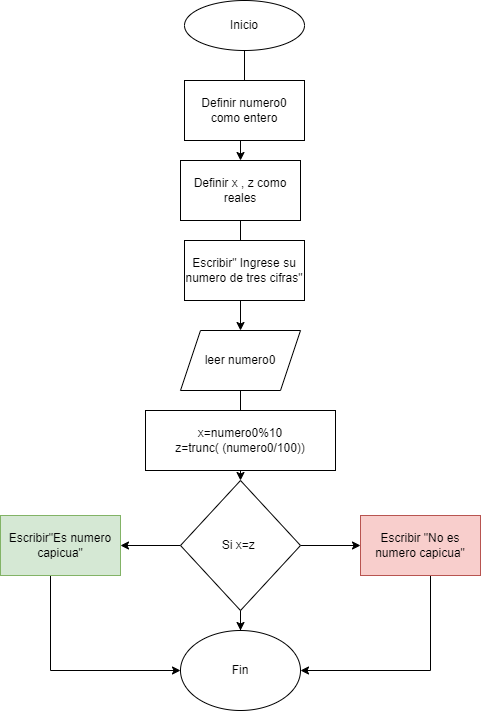

The diagram above was exported from draw.io. Its source (the exported page's mxGraphModel, read from the mxfile embedded in the PNG):
<mxGraphModel dx="1050" dy="523" grid="1" gridSize="10" guides="1" tooltips="1" connect="1" arrows="1" fold="1" page="1" pageScale="1" pageWidth="827" pageHeight="1169" math="0" shadow="0">
  <root>
    <mxCell id="0" />
    <mxCell id="1" parent="0" />
    <mxCell id="t_mGRrndK-gDnXtUAO8--4" value="" style="edgeStyle=orthogonalEdgeStyle;rounded=0;orthogonalLoop=1;jettySize=auto;html=1;" edge="1" parent="1" source="t_mGRrndK-gDnXtUAO8--1" target="t_mGRrndK-gDnXtUAO8--3">
      <mxGeometry relative="1" as="geometry" />
    </mxCell>
    <mxCell id="t_mGRrndK-gDnXtUAO8--1" value="Inicio" style="ellipse;whiteSpace=wrap;html=1;" vertex="1" parent="1">
      <mxGeometry x="354" width="120" height="50" as="geometry" />
    </mxCell>
    <mxCell id="t_mGRrndK-gDnXtUAO8--2" value="Definir numero0 como entero" style="rounded=0;whiteSpace=wrap;html=1;" vertex="1" parent="1">
      <mxGeometry x="354" y="80" width="120" height="60" as="geometry" />
    </mxCell>
    <mxCell id="t_mGRrndK-gDnXtUAO8--14" value="" style="edgeStyle=orthogonalEdgeStyle;rounded=0;orthogonalLoop=1;jettySize=auto;html=1;" edge="1" parent="1" source="t_mGRrndK-gDnXtUAO8--3" target="t_mGRrndK-gDnXtUAO8--8">
      <mxGeometry relative="1" as="geometry" />
    </mxCell>
    <mxCell id="t_mGRrndK-gDnXtUAO8--3" value="Definir x , z como reales" style="rounded=0;whiteSpace=wrap;html=1;" vertex="1" parent="1">
      <mxGeometry x="350" y="160" width="120" height="60" as="geometry" />
    </mxCell>
    <mxCell id="t_mGRrndK-gDnXtUAO8--6" value="Escribir&quot; Ingrese su numero de tres cifras&quot;" style="rounded=0;whiteSpace=wrap;html=1;" vertex="1" parent="1">
      <mxGeometry x="354" y="240" width="120" height="60" as="geometry" />
    </mxCell>
    <mxCell id="t_mGRrndK-gDnXtUAO8--15" value="" style="edgeStyle=orthogonalEdgeStyle;rounded=0;orthogonalLoop=1;jettySize=auto;html=1;" edge="1" parent="1" source="t_mGRrndK-gDnXtUAO8--8" target="t_mGRrndK-gDnXtUAO8--10">
      <mxGeometry relative="1" as="geometry" />
    </mxCell>
    <mxCell id="t_mGRrndK-gDnXtUAO8--8" value="leer numero0" style="shape=parallelogram;perimeter=parallelogramPerimeter;whiteSpace=wrap;html=1;fixedSize=1;" vertex="1" parent="1">
      <mxGeometry x="350" y="330" width="120" height="60" as="geometry" />
    </mxCell>
    <mxCell id="t_mGRrndK-gDnXtUAO8--9" value="x=numero0%10&lt;br&gt;z=trunc( (numero0/100))" style="rounded=0;whiteSpace=wrap;html=1;" vertex="1" parent="1">
      <mxGeometry x="315" y="410" width="190" height="60" as="geometry" />
    </mxCell>
    <mxCell id="t_mGRrndK-gDnXtUAO8--16" value="" style="edgeStyle=orthogonalEdgeStyle;rounded=0;orthogonalLoop=1;jettySize=auto;html=1;" edge="1" parent="1" source="t_mGRrndK-gDnXtUAO8--10" target="t_mGRrndK-gDnXtUAO8--13">
      <mxGeometry relative="1" as="geometry" />
    </mxCell>
    <mxCell id="t_mGRrndK-gDnXtUAO8--17" value="" style="edgeStyle=orthogonalEdgeStyle;rounded=0;orthogonalLoop=1;jettySize=auto;html=1;" edge="1" parent="1" source="t_mGRrndK-gDnXtUAO8--10" target="t_mGRrndK-gDnXtUAO8--12">
      <mxGeometry relative="1" as="geometry" />
    </mxCell>
    <mxCell id="t_mGRrndK-gDnXtUAO8--18" value="" style="edgeStyle=orthogonalEdgeStyle;rounded=0;orthogonalLoop=1;jettySize=auto;html=1;" edge="1" parent="1" source="t_mGRrndK-gDnXtUAO8--10" target="t_mGRrndK-gDnXtUAO8--11">
      <mxGeometry relative="1" as="geometry" />
    </mxCell>
    <mxCell id="t_mGRrndK-gDnXtUAO8--10" value="Si x=z&amp;nbsp;" style="rhombus;whiteSpace=wrap;html=1;" vertex="1" parent="1">
      <mxGeometry x="350" y="480" width="120" height="130" as="geometry" />
    </mxCell>
    <mxCell id="t_mGRrndK-gDnXtUAO8--20" style="edgeStyle=orthogonalEdgeStyle;rounded=0;orthogonalLoop=1;jettySize=auto;html=1;" edge="1" parent="1" source="t_mGRrndK-gDnXtUAO8--11" target="t_mGRrndK-gDnXtUAO8--13">
      <mxGeometry relative="1" as="geometry">
        <Array as="points">
          <mxPoint x="600" y="670" />
        </Array>
      </mxGeometry>
    </mxCell>
    <mxCell id="t_mGRrndK-gDnXtUAO8--11" value="Escribir &quot;No es numero capicua&quot;" style="rounded=0;whiteSpace=wrap;html=1;fillColor=#f8cecc;strokeColor=#b85450;" vertex="1" parent="1">
      <mxGeometry x="530" y="515" width="120" height="60" as="geometry" />
    </mxCell>
    <mxCell id="t_mGRrndK-gDnXtUAO8--19" style="edgeStyle=orthogonalEdgeStyle;rounded=0;orthogonalLoop=1;jettySize=auto;html=1;" edge="1" parent="1" source="t_mGRrndK-gDnXtUAO8--12" target="t_mGRrndK-gDnXtUAO8--13">
      <mxGeometry relative="1" as="geometry">
        <Array as="points">
          <mxPoint x="220" y="670" />
        </Array>
      </mxGeometry>
    </mxCell>
    <mxCell id="t_mGRrndK-gDnXtUAO8--12" value="Escribir&quot;Es numero capicua&quot;" style="rounded=0;whiteSpace=wrap;html=1;fillColor=#d5e8d4;strokeColor=#82b366;" vertex="1" parent="1">
      <mxGeometry x="170" y="515" width="120" height="60" as="geometry" />
    </mxCell>
    <mxCell id="t_mGRrndK-gDnXtUAO8--13" value="Fin" style="ellipse;whiteSpace=wrap;html=1;" vertex="1" parent="1">
      <mxGeometry x="350" y="630" width="120" height="80" as="geometry" />
    </mxCell>
  </root>
</mxGraphModel>